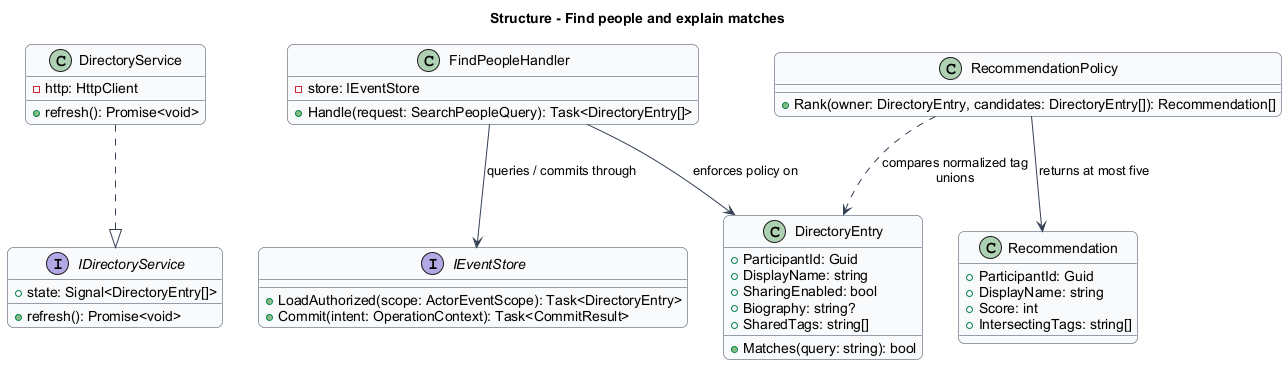

The diagram above was rendered by PlantUML. Its source (embedded in the PNG):
@startuml
skinparam backgroundColor #FFFFFF
skinparam shadowing false
skinparam roundcorner 12
skinparam defaultFontName Arial
skinparam ArrowColor #344054
skinparam classBackgroundColor #F9FAFB
skinparam classBorderColor #344054
skinparam sequenceMessageAlign center
skinparam maxMessageSize 180
title Structure - Find people and explain matches
interface IDirectoryService {
  +state: Signal<DirectoryEntry[]>
  +refresh(): Promise<void>
}
class DirectoryService {
  -http: HttpClient
  +refresh(): Promise<void>
}
class FindPeopleHandler {
  -store: IEventStore
  +Handle(request: SearchPeopleQuery): Task<DirectoryEntry[]>
}
interface IEventStore {
  +LoadAuthorized(scope: ActorEventScope): Task<DirectoryEntry>
  +Commit(intent: OperationContext): Task<CommitResult>
}
class DirectoryEntry {
  +ParticipantId: Guid
  +DisplayName: string
  +SharingEnabled: bool
  +Biography: string?
  +SharedTags: string[]
  +Matches(query: string): bool
}
DirectoryService ..|> IDirectoryService
FindPeopleHandler --> IEventStore : queries / commits through
FindPeopleHandler --> DirectoryEntry : enforces policy on
class Recommendation {
  +ParticipantId: Guid
  +DisplayName: string
  +Score: int
  +IntersectingTags: string[]
}
class RecommendationPolicy {
  +Rank(owner: DirectoryEntry, candidates: DirectoryEntry[]): Recommendation[]
}
RecommendationPolicy ..> DirectoryEntry : compares normalized tag unions
RecommendationPolicy --> Recommendation : returns at most five

@enduml